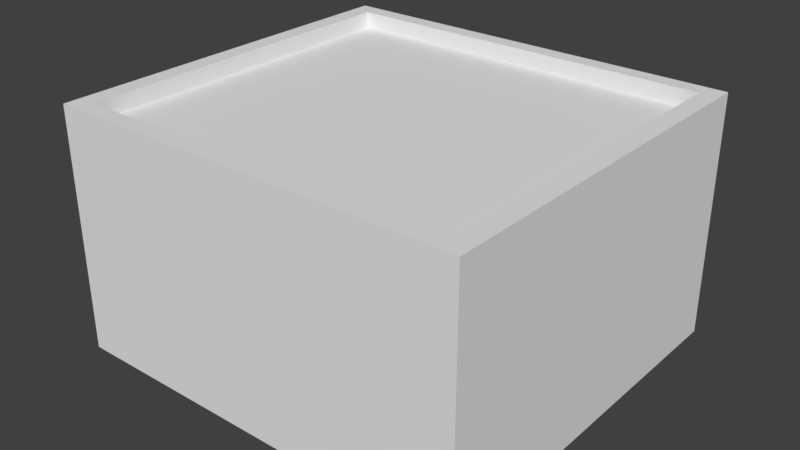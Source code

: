 # Source: binad3as21d6a54--.blend  (saved by Blender 2.79.0; exported with 4.5.12 LTS)
import bpy
from mathutils import Matrix  # noqa: F401  (used for matrix-valued properties, if any)

bpy.ops.wm.read_factory_settings(use_empty=True)
scene = bpy.context.scene
scene.name = 'Scene'

# ---- collections
col_collection_1 = bpy.data.collections.new('Collection 1'); scene.collection.children.link(col_collection_1)

# ---- materials (node trees are filled in below, after node groups)
mat_material = bpy.data.materials.new('Material')
mat_material.alpha_threshold = 0.0
mat_material.use_transparent_shadow = False
mat_material.roughness = 0.5
mat_material.line_color = (0.0, 0.0, 0.0, 1.0)
mat_material_001 = bpy.data.materials.new('Material.001')
mat_material_001.alpha_threshold = 0.0
mat_material_001.use_transparent_shadow = False
mat_material_001.roughness = 0.5

# ---- material node trees

# ---- world
world_world = bpy.data.worlds.new('World'); scene.world = world_world
world_world.color = (0.05088, 0.05088, 0.05088)
world_world.use_sun_shadow = False
world_world.sun_shadow_jitter_overblur = 0.0
world_world.cycles.sampling_method = 'MANUAL'

# ---- meshes
me_cube = bpy.data.meshes.new('Cube')
me_cube.from_pydata([(2.655, 2.358, 1.0), (2.655, 2.358, -1.0), (2.655, -1.0, 1.0), (2.655, -1.0, -1.0), (-1.0, 2.358, 1.0), (-1.0, 2.358, -1.0), (-1.0, -1.0, 1.0), (-1.0, -1.0, -1.0), (2.655, 2.358, 1.13), (2.655, -1.0, 1.13), (-1.0, 2.358, 1.13), (-1.0, -1.0, 1.13), (2.493, 2.21, 1.13), (2.493, -0.8516, 1.13), (-0.8384, 2.21, 1.13), (-0.8384, -0.8516, 1.13), (2.493, 2.21, 0.9855), (2.493, -0.8516, 0.9855), (-0.8384, 2.21, 0.9855), (-0.8384, -0.8516, 0.9855)], [], [(5, 1, 3, 7), (7, 6, 4, 5), (6, 2, 9, 11), (1, 0, 2, 3), (5, 4, 0, 1), (3, 2, 6, 7), (9, 8, 12, 13), (4, 6, 11, 10), (2, 0, 8, 9), (0, 4, 10, 8), (12, 14, 18, 16), (8, 10, 14, 12), (11, 9, 13, 15), (10, 11, 15, 14), (16, 18, 19, 17), (15, 13, 17, 19), (14, 15, 19, 18), (13, 12, 16, 17)])
_uv = me_cube.uv_layers.new(name='UVMap')
_uv.uv.foreach_set('vector', [0.0, 0.0, 0.0, 0.0, 0.0, 0.0, 0.0, 0.0, 0.9999, 9.996e-05, 0.9999, 0.9999, 0.0001, 0.9999, 9.986e-05, 0.0001001, 3.723, -2.097, 0.2027, -2.097, 0.2027, -2.279, 3.723, -2.279, 0.9999, 9.998e-05, 0.9999, 0.9999, 0.0001, 0.9999, 9.998e-05, 9.998e-05, 0.9999, 9.996e-05, 0.9999, 0.9999, 0.0001, 0.9999, 9.986e-05, 0.0001001, 0.9999, 9.998e-05, 0.9999, 0.9999, 0.0001, 0.9999, 9.998e-05, 9.998e-05, 3.723, -1.275, 0.4887, -1.275, 0.6317, -1.5, 3.58, -1.5, -2.723, 3.467, 0.5113, 3.467, 0.5113, 3.649, -2.723, 3.649, 3.723, -2.487, 0.4887, -2.487, 0.4887, -2.669, 3.723, -2.669, 0.2027, -2.095, 3.723, -2.095, 3.723, -1.913, 0.2027, -1.913, 0.514, -1.705, 3.723, -1.705, 3.723, -1.503, 0.514, -1.503, 0.2028, -1.044, 3.723, -1.044, 3.567, -0.8368, 0.3584, -0.8368, 3.723, -0.6269, 0.2028, -0.6269, 0.3584, -0.8341, 3.567, -0.8341, 0.4887, -1.272, 3.723, -1.272, 3.58, -1.047, 0.6317, -1.047, 0.514, -0.6242, 3.723, -0.6242, 3.723, 3.649, 0.514, 3.649, 3.723, -1.708, 0.514, -1.708, 0.514, -1.91, 3.723, -1.91, -2.176, -2.484, 0.7719, -2.484, 0.7719, -2.282, -2.176, -2.282, 3.723, -2.282, 0.7746, -2.282, 0.7746, -2.484, 3.723, -2.484])
me_cube.materials.append(mat_material)
me_cube.materials.append(mat_material_001)
me_cube.use_remesh_preserve_volume = False
me_cube.use_remesh_preserve_attributes = False
me_cube.use_mirror_vertex_groups = False
me_cube.update()

# ---- objects
ob_cube = bpy.data.objects.new('Cube', me_cube)

# ---- transforms, parenting, visibility, modifiers, constraints
ob_cube.location = (0.0, 0.0, 0.0)
ob_cube.lock_rotations_4d = False
ob_cube.empty_display_type = 'ARROWS'
ob_cube.lineart.crease_threshold = 0.0

# ---- collection membership
col_collection_1.objects.link(ob_cube)

# ---- scene / render settings (as saved in the file)
scene.frame_start = 1; scene.frame_end = 250; scene.frame_set(1)
scene.render.engine = 'BLENDER_EEVEE_NEXT'
scene.render.resolution_percentage = 50
scene.render.dither_intensity = 0.0
scene.cycles.use_denoising = False
scene.cycles.samples = 128
scene.cycles.sampling_pattern = 'TABULATED_SOBOL'
scene.cycles.use_adaptive_sampling = False
scene.cycles.use_light_tree = False
scene.cycles.blur_glossy = 0.0
scene.cycles.sample_clamp_indirect = 0.0
scene.view_settings.view_transform = 'Standard'
bpy.context.view_layer.update()

# ---- added for rendering (the .blend has no active camera and no usable light): camera, sun
cam_auto = bpy.data.cameras.new('AutoCamera')
cam_auto.lens = 50.0
cam_auto.sensor_width = 36.0
cam_auto.clip_end = 1000.0
ob_auto_camera = bpy.data.objects.new('AutoCamera', cam_auto)
scene.collection.objects.link(ob_auto_camera)
ob_auto_camera.location = (5.82464, -5.31769, 4.06295)
ob_auto_camera.rotation_euler = (1.09748, -7.21219e-08, 0.694738)
scene.camera = ob_auto_camera
light_auto_sun = bpy.data.lights.new('AutoSun', 'SUN')
light_auto_sun.energy = 3.0
light_auto_sun.angle = 0.0523599
ob_auto_sun = bpy.data.objects.new('AutoSun', light_auto_sun)
scene.collection.objects.link(ob_auto_sun)
ob_auto_sun.rotation_euler = (0.872665, 0.174533, 0.523599)
bpy.context.view_layer.update()
